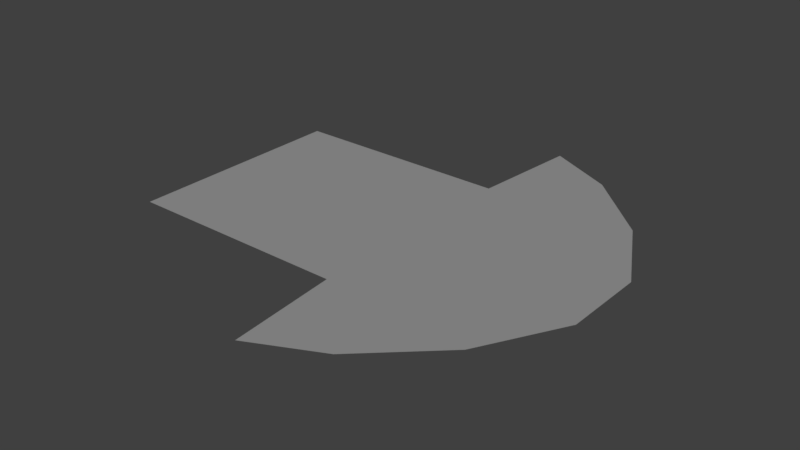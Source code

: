 # Source: flatArrow.blend  (saved by Blender 2.78.0; exported with 4.5.12 LTS)
import bpy
from mathutils import Matrix  # noqa: F401  (used for matrix-valued properties, if any)

bpy.ops.wm.read_factory_settings(use_empty=True)
scene = bpy.context.scene
scene.name = 'Scene'

# ---- collections
col_collection_1 = bpy.data.collections.new('Collection 1'); scene.collection.children.link(col_collection_1)

# ---- world
world_world = bpy.data.worlds.new('World'); scene.world = world_world
world_world.color = (0.05088, 0.05088, 0.05088)
world_world.use_sun_shadow = False
world_world.sun_shadow_jitter_overblur = 0.0
world_world.cycles.sampling_method = 'MANUAL'

# ---- lights
light_sun = bpy.data.lights.new('Sun', 'SUN')
light_sun.transmission_factor = 0.0
light_sun.angle = 0.1993
light_sun.energy = 1.0
light_sun.shadow_buffer_clip_start = 0.5
light_sun.shadow_soft_size = 0.1
light_sun.shadow_cascade_max_distance = 1000.0

# ---- meshes
me_plane_001 = bpy.data.meshes.new('Plane.001')
me_plane_001.from_pydata([(0.003878, -0.5, 0.0), (1.004, -0.5, 0.0), (0.003878, 0.5, 0.0), (1.004, 0.5, 0.0), (1.048, -0.9876, 0.0), (1.048, 0.9876, 0.0), (1.353, -0.8405, 0.0), (1.353, 0.8405, 0.0), (1.664, -0.5476, 0.0), (1.664, 0.5476, 0.0), (1.86, -0.1866, 0.0), (1.86, 0.1866, 0.0)], [], [(0, 1, 3, 2), (3, 1, 4, 5), (5, 4, 6, 7), (7, 6, 8, 9), (9, 8, 10, 11)])
me_plane_001.use_remesh_preserve_volume = False
me_plane_001.use_remesh_preserve_attributes = False
me_plane_001.use_mirror_vertex_groups = False
me_plane_001.update()

# ---- objects
ob_plane = bpy.data.objects.new('Plane', me_plane_001)
ob_sun = bpy.data.objects.new('Sun', light_sun)

# ---- transforms, parenting, visibility, modifiers, constraints
ob_plane.location = (0.0, 0.0, 0.0)
ob_plane.lineart.crease_threshold = 0.0
ob_sun.location = (-4.877, -6.325, 0.0)
ob_sun.rotation_euler = (0.8345, -0.2996, -0.2793)
ob_sun.lineart.crease_threshold = 0.0

# ---- collection membership
col_collection_1.objects.link(ob_plane)
col_collection_1.objects.link(ob_sun)

# ---- scene / render settings (as saved in the file)
scene.frame_start = 1; scene.frame_end = 250; scene.frame_set(1)
scene.render.engine = 'CYCLES'
scene.render.resolution_percentage = 50
scene.render.dither_intensity = 0.0
scene.cycles.use_denoising = False
scene.cycles.samples = 128
scene.cycles.sampling_pattern = 'TABULATED_SOBOL'
scene.cycles.light_sampling_threshold = 0.0
scene.cycles.use_adaptive_sampling = False
scene.cycles.use_light_tree = False
scene.cycles.blur_glossy = 0.0
scene.cycles.sample_clamp_indirect = 0.0
scene.view_settings.view_transform = 'Standard'
bpy.context.view_layer.update()

# ---- added for rendering (the .blend has no active camera): camera
cam_auto = bpy.data.cameras.new('AutoCamera')
cam_auto.lens = 50.0
cam_auto.sensor_width = 36.0
cam_auto.clip_end = 1000.0
ob_auto_camera = bpy.data.objects.new('AutoCamera', cam_auto)
scene.collection.objects.link(ob_auto_camera)
ob_auto_camera.location = (3.44031, -3.00975, 2.0065)
ob_auto_camera.rotation_euler = (1.09748, -7.21219e-08, 0.694738)
scene.camera = ob_auto_camera
bpy.context.view_layer.update()
